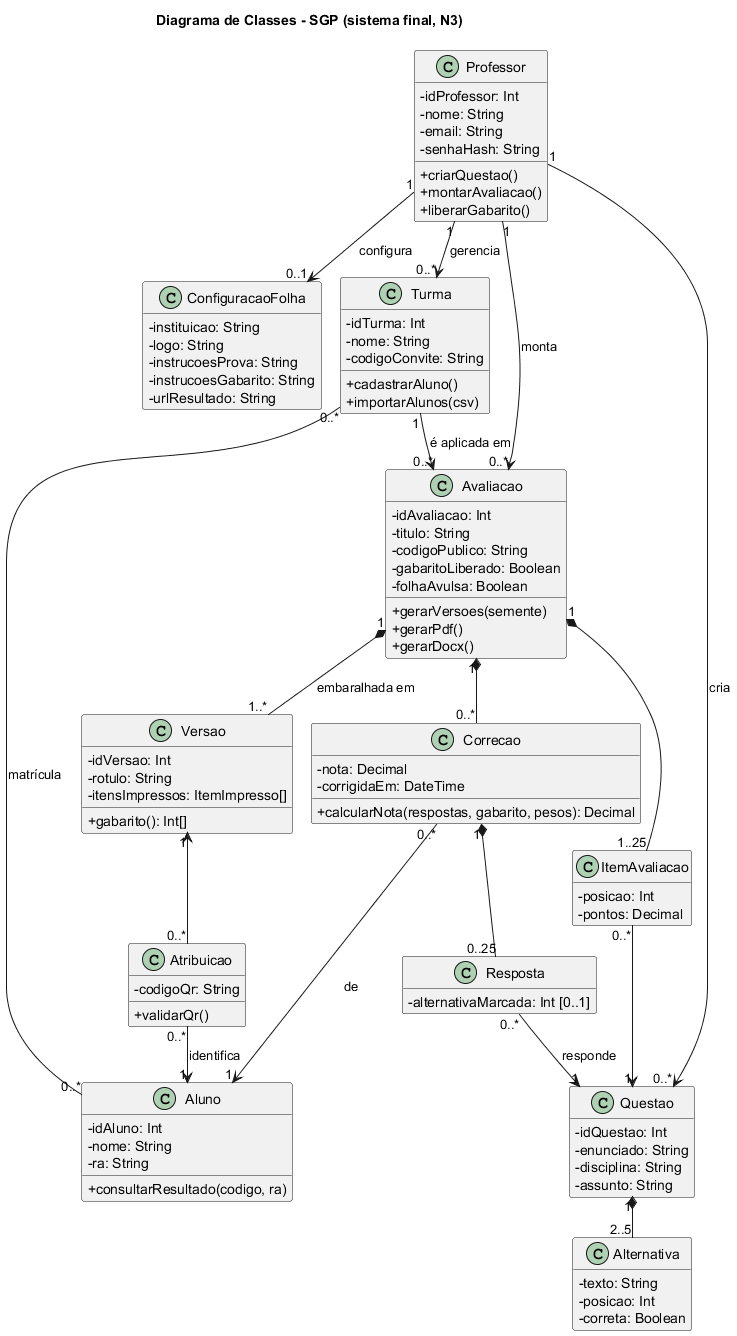

The diagram above was rendered by PlantUML. Its source (embedded in the PNG):
@startuml
!pragma layout smetana
title Diagrama de Classes - SGP (sistema final, N3)
skinparam classAttributeIconSize 0
skinparam shadowing false
hide empty members

class Professor {
  -idProfessor: Int
  -nome: String
  -email: String
  -senhaHash: String
  +criarQuestao()
  +montarAvaliacao()
  +liberarGabarito()
}

class ConfiguracaoFolha {
  -instituicao: String
  -logo: String
  -instrucoesProva: String
  -instrucoesGabarito: String
  -urlResultado: String
}

class Turma {
  -idTurma: Int
  -nome: String
  -codigoConvite: String
  +cadastrarAluno()
  +importarAlunos(csv)
}

class Aluno {
  -idAluno: Int
  -nome: String
  -ra: String
  +consultarResultado(codigo, ra)
}

class Questao {
  -idQuestao: Int
  -enunciado: String
  -disciplina: String
  -assunto: String
}

class Alternativa {
  -texto: String
  -posicao: Int
  -correta: Boolean
}

class Avaliacao {
  -idAvaliacao: Int
  -titulo: String
  -codigoPublico: String
  -gabaritoLiberado: Boolean
  -folhaAvulsa: Boolean
  +gerarVersoes(semente)
  +gerarPdf()
  +gerarDocx()
}

class ItemAvaliacao {
  -posicao: Int
  -pontos: Decimal
}

class Versao {
  -idVersao: Int
  -rotulo: String
  -itensImpressos: ItemImpresso[]
  +gabarito(): Int[]
}

class Atribuicao {
  -codigoQr: String
  +validarQr()
}

class Correcao {
  -nota: Decimal
  -corrigidaEm: DateTime
  +calcularNota(respostas, gabarito, pesos): Decimal
}

class Resposta {
  -alternativaMarcada: Int [0..1]
}

Professor "1" --> "0..1" ConfiguracaoFolha : configura >
Professor "1" --> "0..*" Questao : cria >
Professor "1" --> "0..*" Turma : gerencia >
Professor "1" --> "0..*" Avaliacao : monta >
Turma "0..*" -- "0..*" Aluno : matrícula
Turma "1" --> "0..*" Avaliacao : é aplicada em >
Questao "1" *-- "2..5" Alternativa
Avaliacao "1" *-- "1..25" ItemAvaliacao
ItemAvaliacao "0..*" --> "1" Questao
Avaliacao "1" *-- "1..*" Versao : embaralhada em >
Versao "1" <-- "0..*" Atribuicao
Atribuicao "0..*" --> "1" Aluno : identifica >
Avaliacao "1" *-- "0..*" Correcao
Correcao "0..*" --> "1" Aluno : de >
Correcao "1" *-- "0..25" Resposta
Resposta "0..*" --> "1" Questao : responde >

@enduml